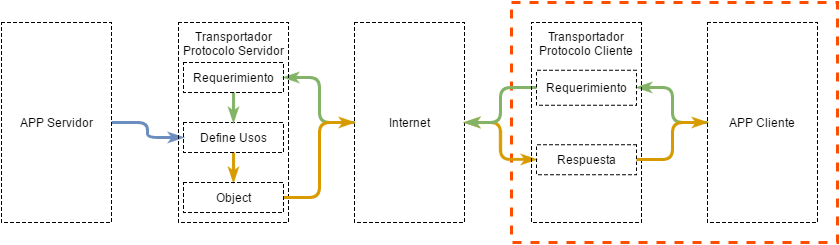

The diagram above was exported from draw.io. Its source (the exported page's mxGraphModel, read from the mxfile embedded in the PNG):
<mxGraphModel dx="818" dy="1759" grid="0" gridSize="10" guides="1" tooltips="1" connect="1" arrows="1" fold="1" page="1" pageScale="1" pageWidth="826" pageHeight="1169" background="#ffffff" math="0" shadow="0">
  <root>
    <mxCell id="0" />
    <mxCell id="1" parent="0" />
    <mxCell id="70" value="" style="whiteSpace=wrap;html=1;dashed=1;labelBackgroundColor=none;fillColor=none;align=center;strokeColor=#FF4D00;strokeWidth=3;" vertex="1" parent="1">
      <mxGeometry x="520" y="-20" width="325.9999999999993" height="240" as="geometry" />
    </mxCell>
    <mxCell id="36" value="Internet" style="html=1;dashed=1;labelBackgroundColor=none;fillColor=none;align=center;flipV=0;" parent="1" vertex="1">
      <mxGeometry x="363" width="110" height="200" as="geometry" />
    </mxCell>
    <mxCell id="51" style="edgeStyle=orthogonalEdgeStyle;rounded=1;html=1;endArrow=classicThin;endFill=1;jettySize=auto;orthogonalLoop=1;strokeWidth=3;plain-blue" parent="1" source="34" target="39" edge="1">
      <mxGeometry relative="1" as="geometry" />
    </mxCell>
    <mxCell id="34" value="APP Servidor" style="html=1;dashed=1;fillColor=none;" parent="1" vertex="1">
      <mxGeometry x="10" width="110" height="200" as="geometry" />
    </mxCell>
    <mxCell id="49" style="edgeStyle=orthogonalEdgeStyle;rounded=1;html=1;endArrow=classicThin;endFill=1;jettySize=auto;orthogonalLoop=1;strokeWidth=3;plain-green" parent="1" source="36" target="47" edge="1">
      <mxGeometry relative="1" as="geometry" />
    </mxCell>
    <mxCell id="55" style="edgeStyle=orthogonalEdgeStyle;rounded=1;comic=0;html=1;startArrow=classicThin;startFill=1;endArrow=classicThin;endFill=1;jettySize=auto;orthogonalLoop=1;strokeWidth=3;plain-orange" parent="1" source="36" target="52" edge="1">
      <mxGeometry relative="1" as="geometry" />
    </mxCell>
    <mxCell id="42" style="edgeStyle=orthogonalEdgeStyle;rounded=1;html=1;jettySize=auto;orthogonalLoop=1;strokeWidth=3;endArrow=classicThin;endFill=1;plain-green" parent="1" source="38" target="41" edge="1">
      <mxGeometry relative="1" as="geometry" />
    </mxCell>
    <mxCell id="38" value="APP Cliente" style="html=1;dashed=1;labelBackgroundColor=none;fillColor=none;align=center;" parent="1" vertex="1">
      <mxGeometry x="716" width="110" height="200" as="geometry" />
    </mxCell>
    <mxCell id="43" style="edgeStyle=orthogonalEdgeStyle;rounded=1;html=1;endArrow=classicThin;endFill=1;jettySize=auto;orthogonalLoop=1;strokeWidth=3;plain-green" parent="1" source="41" target="36" edge="1">
      <mxGeometry relative="1" as="geometry" />
    </mxCell>
    <mxCell id="35" value="Transportador&lt;div&gt;Protocolo Servidor&lt;/div&gt;" style="dashed=1;fillColor=none;align=center;labelBackgroundColor=none;html=1;verticalAlign=top;flipV=0;" parent="1" vertex="1">
      <mxGeometry x="187.00000000000023" width="110" height="200" as="geometry" />
    </mxCell>
    <mxCell id="57" style="edgeStyle=orthogonalEdgeStyle;rounded=1;comic=0;html=1;startArrow=none;startFill=0;endArrow=classicThin;endFill=1;jettySize=auto;orthogonalLoop=1;strokeWidth=3;plain-orange" parent="1" source="39" target="56" edge="1">
      <mxGeometry relative="1" as="geometry" />
    </mxCell>
    <mxCell id="39" value="Define Usos" style="html=1;dashed=1;labelBackgroundColor=none;fillColor=none;align=center;flipV=0;" parent="1" vertex="1">
      <mxGeometry x="192.00000000000017" y="100" width="100" height="30" as="geometry" />
    </mxCell>
    <mxCell id="50" style="edgeStyle=orthogonalEdgeStyle;rounded=1;html=1;endArrow=classicThin;endFill=1;jettySize=auto;orthogonalLoop=1;strokeWidth=3;comic=0;startArrow=none;startFill=0;plain-green" parent="1" source="47" target="39" edge="1">
      <mxGeometry relative="1" as="geometry" />
    </mxCell>
    <mxCell id="47" value="Requerimiento" style="html=1;dashed=1;labelBackgroundColor=none;fillColor=none;align=center;flipV=0;" parent="1" vertex="1">
      <mxGeometry x="192.00000000000017" y="40" width="100" height="30" as="geometry" />
    </mxCell>
    <mxCell id="37" value="Transportador&lt;div&gt;Protocolo Cliente&lt;/div&gt;" style="html=1;dashed=1;labelBackgroundColor=none;fillColor=none;align=center;verticalAlign=top;flipV=0;flipH=1;" parent="1" vertex="1">
      <mxGeometry x="540.0000000000007" width="110" height="200" as="geometry" />
    </mxCell>
    <mxCell id="66" style="edgeStyle=orthogonalEdgeStyle;rounded=1;comic=0;html=1;startArrow=none;startFill=0;endArrow=classicThin;endFill=1;jettySize=auto;orthogonalLoop=1;strokeWidth=3;plain-orange" parent="1" source="52" target="38" edge="1">
      <mxGeometry relative="1" as="geometry" />
    </mxCell>
    <mxCell id="67" style="edgeStyle=orthogonalEdgeStyle;rounded=1;comic=0;html=1;startArrow=none;startFill=0;endArrow=classicThin;endFill=1;jettySize=auto;orthogonalLoop=1;strokeWidth=3;plain-orange" parent="1" source="56" target="36" edge="1">
      <mxGeometry relative="1" as="geometry" />
    </mxCell>
    <mxCell id="56" value="Object" style="html=1;dashed=1;labelBackgroundColor=none;fillColor=none;align=center;" parent="1" vertex="1">
      <mxGeometry x="192.00000000000017" y="160" width="100" height="30" as="geometry" />
    </mxCell>
    <mxCell id="68" value="" style="group" parent="1" vertex="1" connectable="0">
      <mxGeometry x="545.0000000000007" y="47.75" width="100.00000000000011" height="104.5" as="geometry" />
    </mxCell>
    <mxCell id="41" value="Requerimiento" style="html=1;dashed=1;labelBackgroundColor=none;fillColor=none;align=center;flipV=0;flipH=1;" parent="68" vertex="1">
      <mxGeometry x="1.1368683772161603e-13" width="100" height="35" as="geometry" />
    </mxCell>
    <mxCell id="52" value="Respuesta" style="html=1;dashed=1;labelBackgroundColor=none;fillColor=none;align=center;flipV=0;flipH=1;" parent="68" vertex="1">
      <mxGeometry y="74.5" width="100" height="30" as="geometry" />
    </mxCell>
  </root>
</mxGraphModel>